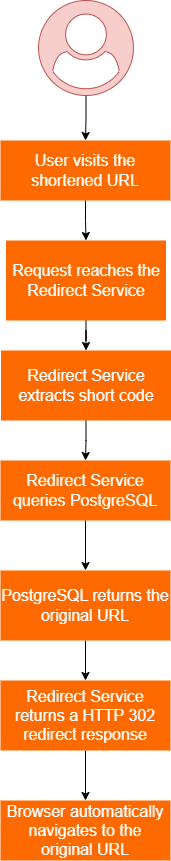

The diagram above was exported from draw.io. Its source (the exported page's mxGraphModel, read from the mxfile embedded in the PNG):
<mxGraphModel dx="1414" dy="871" grid="1" gridSize="10" guides="1" tooltips="1" connect="1" arrows="1" fold="1" page="1" pageScale="1" pageWidth="850" pageHeight="1100" math="0" shadow="0">
  <root>
    <mxCell id="0" />
    <mxCell id="1" parent="0" />
    <mxCell id="YggQV3lEZl2igZ1jS2WO-3" edge="1" parent="1" source="YggQV3lEZl2igZ1jS2WO-1" style="edgeStyle=orthogonalEdgeStyle;rounded=0;orthogonalLoop=1;jettySize=auto;html=1;" target="YggQV3lEZl2igZ1jS2WO-2" value="">
      <mxGeometry relative="1" as="geometry" />
    </mxCell>
    <mxCell id="YggQV3lEZl2igZ1jS2WO-1" parent="1" style="points=[];aspect=fixed;html=1;align=center;shadow=0;dashed=0;fillColor=#f8cecc;strokeColor=#b85450;shape=mxgraph.alibaba_cloud.user;" value="" vertex="1">
      <mxGeometry height="95" width="95" x="378" y="20" as="geometry" />
    </mxCell>
    <mxCell id="YggQV3lEZl2igZ1jS2WO-5" edge="1" parent="1" source="YggQV3lEZl2igZ1jS2WO-2" style="edgeStyle=orthogonalEdgeStyle;rounded=0;orthogonalLoop=1;jettySize=auto;html=1;" target="YggQV3lEZl2igZ1jS2WO-4" value="">
      <mxGeometry relative="1" as="geometry" />
    </mxCell>
    <mxCell id="YggQV3lEZl2igZ1jS2WO-2" parent="1" style="whiteSpace=wrap;html=1;fillColor=#FF6A00;strokeColor=none;shadow=0;dashed=0;" value="&lt;font style=&quot;color: rgb(255, 255, 255); font-size: 16px;&quot;&gt;User visits the shortened URL&lt;/font&gt;" vertex="1">
      <mxGeometry height="60" width="170" x="340" y="160" as="geometry" />
    </mxCell>
    <mxCell id="YggQV3lEZl2igZ1jS2WO-7" edge="1" parent="1" source="YggQV3lEZl2igZ1jS2WO-4" style="edgeStyle=orthogonalEdgeStyle;rounded=0;orthogonalLoop=1;jettySize=auto;html=1;" target="YggQV3lEZl2igZ1jS2WO-6" value="">
      <mxGeometry relative="1" as="geometry" />
    </mxCell>
    <mxCell id="YggQV3lEZl2igZ1jS2WO-4" parent="1" style="whiteSpace=wrap;html=1;fillColor=#FF6A00;strokeColor=none;shadow=0;dashed=0;" value="&lt;font style=&quot;color: rgb(255, 255, 255); font-size: 16px;&quot;&gt;Request reaches the Redirect Service&lt;/font&gt;" vertex="1">
      <mxGeometry height="80" width="160" x="345.5" y="260" as="geometry" />
    </mxCell>
    <mxCell id="YggQV3lEZl2igZ1jS2WO-9" edge="1" parent="1" source="YggQV3lEZl2igZ1jS2WO-6" style="edgeStyle=orthogonalEdgeStyle;rounded=0;orthogonalLoop=1;jettySize=auto;html=1;" target="YggQV3lEZl2igZ1jS2WO-8" value="">
      <mxGeometry relative="1" as="geometry" />
    </mxCell>
    <mxCell id="YggQV3lEZl2igZ1jS2WO-6" parent="1" style="whiteSpace=wrap;html=1;fillColor=#FF6A00;strokeColor=none;shadow=0;dashed=0;" value="&lt;font style=&quot;color: rgb(255, 255, 255); font-size: 16px;&quot;&gt;Redirect Service extracts short code&lt;/font&gt;" vertex="1">
      <mxGeometry height="70" width="170" x="340.5" y="370" as="geometry" />
    </mxCell>
    <mxCell id="YggQV3lEZl2igZ1jS2WO-11" edge="1" parent="1" source="YggQV3lEZl2igZ1jS2WO-8" style="edgeStyle=orthogonalEdgeStyle;rounded=0;orthogonalLoop=1;jettySize=auto;html=1;" target="YggQV3lEZl2igZ1jS2WO-10" value="">
      <mxGeometry relative="1" as="geometry" />
    </mxCell>
    <mxCell id="YggQV3lEZl2igZ1jS2WO-8" parent="1" style="whiteSpace=wrap;html=1;fillColor=#FF6A00;strokeColor=none;shadow=0;dashed=0;" value="&lt;font style=&quot;color: rgb(255, 255, 255); font-size: 16px;&quot;&gt;Redirect Service queries PostgreSQL&lt;/font&gt;" vertex="1">
      <mxGeometry height="60" width="170" x="340" y="480" as="geometry" />
    </mxCell>
    <mxCell id="YggQV3lEZl2igZ1jS2WO-13" edge="1" parent="1" source="YggQV3lEZl2igZ1jS2WO-10" style="edgeStyle=orthogonalEdgeStyle;rounded=0;orthogonalLoop=1;jettySize=auto;html=1;" target="YggQV3lEZl2igZ1jS2WO-12" value="">
      <mxGeometry relative="1" as="geometry" />
    </mxCell>
    <mxCell id="YggQV3lEZl2igZ1jS2WO-10" parent="1" style="whiteSpace=wrap;html=1;fillColor=#FF6A00;strokeColor=none;shadow=0;dashed=0;" value="&lt;font style=&quot;color: rgb(255, 255, 255); font-size: 16px;&quot;&gt;PostgreSQL returns the original URL&lt;/font&gt;" vertex="1">
      <mxGeometry height="70" width="170" x="340" y="590" as="geometry" />
    </mxCell>
    <mxCell id="YggQV3lEZl2igZ1jS2WO-15" edge="1" parent="1" source="YggQV3lEZl2igZ1jS2WO-12" style="edgeStyle=orthogonalEdgeStyle;rounded=0;orthogonalLoop=1;jettySize=auto;html=1;" target="YggQV3lEZl2igZ1jS2WO-14" value="">
      <mxGeometry relative="1" as="geometry" />
    </mxCell>
    <mxCell id="YggQV3lEZl2igZ1jS2WO-12" parent="1" style="whiteSpace=wrap;html=1;fillColor=#FF6A00;strokeColor=none;shadow=0;dashed=0;" value="&lt;font style=&quot;color: rgb(255, 255, 255); font-size: 16px;&quot;&gt;Redirect Service returns a HTTP 302 redirect response&lt;/font&gt;" vertex="1">
      <mxGeometry height="70" width="170" x="340" y="700" as="geometry" />
    </mxCell>
    <mxCell id="YggQV3lEZl2igZ1jS2WO-14" parent="1" style="whiteSpace=wrap;html=1;fillColor=#FF6A00;strokeColor=none;shadow=0;dashed=0;" value="&lt;font style=&quot;color: rgb(255, 255, 255); font-size: 16px;&quot;&gt;Browser automatically navigates to the original URL&lt;/font&gt;" vertex="1">
      <mxGeometry height="60" width="170" x="340" y="820" as="geometry" />
    </mxCell>
  </root>
</mxGraphModel>